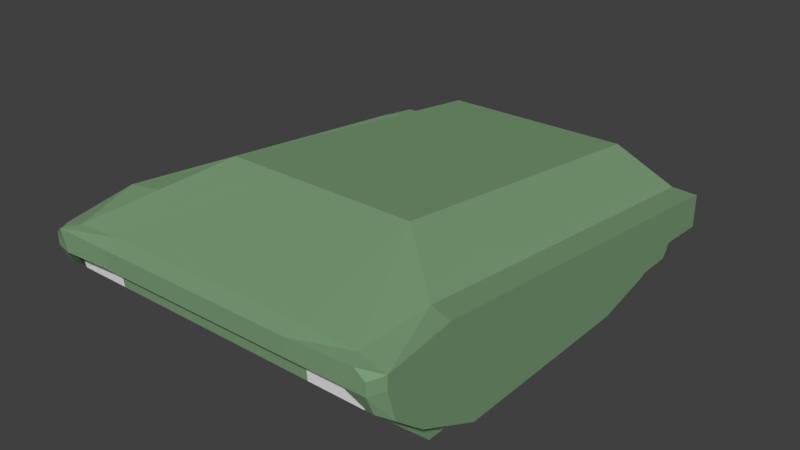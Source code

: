 # Source: TIGERS8.blend  (saved by Blender 2.79.0; exported with 4.5.12 LTS)
import bpy
from mathutils import Matrix  # noqa: F401  (used for matrix-valued properties, if any)

bpy.ops.wm.read_factory_settings(use_empty=True)
scene = bpy.context.scene
scene.name = 'Scene'

# ---- collections
col_collection_1 = bpy.data.collections.new('Collection 1'); scene.collection.children.link(col_collection_1)

# ---- materials (node trees are filled in below, after node groups)
mat_material_001 = bpy.data.materials.new('Material.001')
mat_material_001.alpha_threshold = 0.0
mat_material_001.use_transparent_shadow = False
mat_material_001.diffuse_color = (0.1957, 0.3383, 0.1821, 1.0)
mat_material_001.specular_color = (0.2564, 0.2564, 0.2564)
mat_material_001.roughness = 0.5
mat_material_001.specular_intensity = 0.0
mat_material_002 = bpy.data.materials.new('Material.002')
mat_material_002.alpha_threshold = 0.0
mat_material_002.use_transparent_shadow = False
mat_material_002.roughness = 0.5
mat_material_003 = bpy.data.materials.new('Material.003')
mat_material_003.alpha_threshold = 0.0
mat_material_003.use_transparent_shadow = False
mat_material_003.roughness = 0.5

# ---- material node trees

# ---- world
world_world = bpy.data.worlds.new('World'); scene.world = world_world
world_world.color = (0.05088, 0.05088, 0.05088)
world_world.use_sun_shadow = False
world_world.sun_shadow_jitter_overblur = 0.0
world_world.cycles.sampling_method = 'MANUAL'

# ---- meshes
me_cube_001 = bpy.data.meshes.new('Cube.001')
me_cube_001.from_pydata([(-0.6678, 0.9419, 0.6945), (-0.6678, -0.981, 0.4766), (-0.6678, 0.9686, 0.07794), (-0.6678, -0.9239, 0.07794), (-1.093, 0.9419, 0.751), (-1.021, -0.981, 0.4766), (-1.021, 0.9686, 0.07794), (-1.021, -0.9239, 0.07794), (-0.6678, -1.04, 0.2658), (-0.6678, -1.029, 0.4497), (-1.021, -1.04, 0.2658), (-1.021, -1.029, 0.4497), (-0.6678, 1.348, 0.6973), (-0.6678, 1.338, 0.5256), (-1.021, 1.344, 0.6973), (-1.021, 1.338, 0.5256), (0.6828, -0.981, 0.4648), (0.6828, 0.9419, 0.6945), (0.6828, -0.9239, 0.07794), (0.6828, 0.9686, 0.07794), (1.018, -0.981, 0.4648), (1.06, 0.9419, 0.751), (1.018, -0.9239, 0.07794), (1.018, 0.9686, 0.07794), (0.6828, -1.029, 0.4497), (0.6828, -1.04, 0.2658), (1.018, -1.029, 0.4497), (1.018, -1.04, 0.2658), (0.6828, 1.338, 0.5256), (0.6828, 1.348, 0.6973), (1.018, 1.338, 0.5256), (1.018, 1.362, 0.6973), (0.9604, 0.9419, 0.828), (0.9604, -0.981, 0.5418), (0.6386, 0.7097, 1.03), (0.6386, -0.9238, 0.7581), (-0.9934, 0.9419, 0.828), (-0.6236, -0.9238, 0.7692), (-0.6236, 0.7097, 1.03), (-0.6678, 1.348, 0.8376), (-0.9934, 1.344, 0.8337), (-0.9934, -0.981, 0.5537), (0.6828, 1.348, 0.8272), (0.9604, 1.362, 0.8234), (-1.093, 0.6672, 0.7118), (-1.093, 0.3925, 0.6726), (-1.093, 0.1178, 0.6334), (-1.093, -0.1569, 0.5942), (-1.093, -0.4316, 0.555), (-1.093, -0.7063, 0.5158), (1.06, -0.7063, 0.5056), (1.06, -0.4316, 0.5465), (1.06, -0.1569, 0.5874), (1.06, 0.1178, 0.6283), (1.06, 0.3925, 0.6692), (1.06, 0.6672, 0.7101), (-1.162, -0.981, 0.547), (-1.162, 0.9939, 0.8388), (-1.162, 1.344, 0.7817), (1.129, 0.9939, 0.8388), (1.129, 0.7018, 0.7971), (1.129, 1.343, 0.6888), (1.129, 0.9939, 0.7569), (1.129, 0.7018, 0.7134), (-1.162, 1.344, 0.6998), (-1.162, 0.9939, 0.7569), (-1.162, -0.981, 0.4525), (-1.162, -0.759, 0.5068), (1.129, 1.343, 0.7707), (-1.162, -0.759, 0.5887), (1.129, -0.981, 0.4525), (1.129, -0.981, 0.547), (-1.162, 0.7018, 0.7152), (-1.162, -0.1747, 0.5902), (-1.162, -0.4669, 0.5485), (1.129, -0.759, 0.5068), (1.129, -0.4669, 0.5485), (1.129, -0.1747, 0.5829), (1.129, -0.759, 0.5887), (1.129, -0.4669, 0.6304), (1.129, -0.1747, 0.6721), (-1.162, 0.7018, 0.7971), (-1.162, -0.1747, 0.6721), (-1.162, -0.4669, 0.6304), (-1.123, -0.6884, 0.3534), (-1.123, -0.981, 0.3534), (-1.123, 1.094, 0.3383), (-1.123, 1.298, 0.5012), (1.09, 0.7951, 0.154), (1.09, 1.094, 0.3383), (1.09, 1.298, 0.4909), (-1.162, -0.7411, 0.3444), (-1.162, -0.981, 0.3292), (-1.123, 0.7951, 0.1523), (-1.123, -0.1569, 0.154), (-1.123, -0.4316, 0.243), (1.09, -0.981, 0.3415), (1.09, -0.6884, 0.3432), (1.09, -0.4316, 0.2345), (1.09, -0.1569, 0.154), (1.09, 0.1178, 0.155), (1.09, 0.3925, 0.154), (1.129, 1.146, 0.3442), (1.129, 1.298, 0.5037), (1.129, 0.8296, 0.154), (-1.162, 1.146, 0.3442), (-1.162, 1.3, 0.5037), (1.129, -0.1747, 0.154), (1.129, -0.4669, 0.2364), (1.129, -0.7411, 0.3444), (1.129, -0.981, 0.3292), (-1.162, -0.4669, 0.2364), (-1.162, -0.1747, 0.154), (-1.162, 0.8296, 0.154), (-0.6419, 1.42, 0.6927), (-0.9793, 1.417, 0.6927), (0.6598, 1.42, 0.6827), (0.9816, 1.434, 0.6827), (-1.052, 1.417, 0.8241), (-0.6419, 1.42, 0.8073), (0.6598, 1.42, 0.7973), (-1.118, 1.417, 0.774), (1.024, 1.434, 0.8141), (1.09, 1.416, 0.7634), (1.09, 1.416, 0.6845), (-1.118, 1.417, 0.695), (-1.118, 1.374, 0.5721), (-1.081, 1.372, 0.5697), (1.09, 1.372, 0.5615), (1.053, 1.372, 0.5597)], [], [(2, 3, 7, 6), (2, 6, 15, 13), (8, 9, 11, 10), (1, 5, 11, 9), (7, 3, 8, 10), (43, 68, 123, 122), (18, 19, 23, 22), (18, 22, 27, 25), (24, 25, 27, 26), (20, 16, 24, 26), (58, 40, 118, 121), (23, 19, 28, 30), (64, 58, 121, 125), (103, 90, 129, 128), (1, 9, 8, 3, 2, 13, 12, 0), (17, 29, 28, 19, 18, 25, 24, 16), (39, 42, 120, 119), (40, 36, 38, 39), (62, 61, 68, 59), (34, 32, 43, 42), (75, 76, 79, 78), (36, 40, 58, 57), (34, 42, 39, 38), (62, 63, 104, 102), (20, 50, 97, 96), (14, 87, 127, 115), (37, 38, 36, 41), (70, 75, 78, 71), (76, 77, 80, 79), (74, 67, 69, 83), (73, 74, 83, 82), (63, 77, 107, 104), (34, 35, 33, 32), (63, 60, 80, 77), (61, 62, 102, 103), (48, 49, 84, 95), (65, 72, 81, 57), (67, 66, 56, 69), (63, 62, 59, 60), (64, 65, 57, 58), (38, 37, 35, 34), (55, 21, 89, 88), (5, 41, 56, 66), (47, 48, 95, 94), (5, 66, 92, 85), (33, 20, 70, 71), (106, 64, 125, 126), (70, 20, 96, 110), (43, 32, 59, 68), (14, 4, 86, 87), (95, 84, 91, 111), (88, 89, 102, 104), (94, 95, 111, 112), (87, 86, 105, 106), (96, 97, 109, 110), (97, 98, 108, 109), (84, 85, 92, 91), (98, 99, 107, 108), (89, 90, 103, 102), (86, 93, 113, 105), (50, 51, 98, 97), (65, 64, 106, 105), (49, 5, 85, 84), (51, 52, 99, 98), (72, 73, 82, 81), (77, 76, 108, 107), (52, 53, 100, 99), (72, 65, 105, 113), (76, 75, 109, 108), (53, 54, 101, 100), (66, 67, 91, 92), (75, 70, 110, 109), (54, 55, 88, 101), (21, 31, 90, 89), (67, 74, 111, 91), (74, 73, 112, 111), (4, 44, 93, 86), (32, 33, 71, 78, 79, 80, 60, 59), (36, 57, 81, 82, 83, 69, 56, 41), (21, 55, 54, 53, 52, 51, 50, 20, 26, 27, 22, 23, 30, 31), (5, 49, 48, 47, 46, 45, 44, 4, 14, 15, 6, 7, 10, 11), (73, 72, 113, 112), (16, 1, 12, 29), (87, 106, 126, 127), (117, 116, 120, 122), (116, 114, 119, 120), (114, 115, 118, 119), (118, 115, 125, 121), (125, 115, 127, 126), (117, 122, 123, 124), (40, 39, 119, 118), (115, 114, 116, 117, 31, 29, 12, 14), (42, 43, 122, 120), (14, 12, 13, 15), (90, 31, 117, 129), (30, 28, 29, 31), (61, 103, 128, 124), (68, 61, 124, 123), (12, 29, 28, 13), (99, 100, 101, 88, 104, 107), (44, 45, 46, 47, 94, 112, 113, 93), (1, 16, 20, 33, 35, 37, 41, 5), (117, 124, 128, 129)])
me_cube_001.polygons.foreach_set('material_index', [2, 2, 2, 2, 2, 0, 1, 1, 1, 1, 0, 1, 0, 0, 0, 0, 0, 0, 0, 0, 0, 0, 0, 0, 0, 0, 0, 0, 0, 0, 0, 0, 0, 0, 0, 0, 0, 0, 0, 0, 0, 0, 0, 0, 0, 0, 0, 0, 0, 0, 0, 0, 0, 0, 0, 0, 0, 0, 0, 0, 0, 0, 0, 0, 0, 0, 0, 0, 0, 0, 0, 0, 0, 0, 0, 0, 0, 0, 0, 0, 0, 0, 0, 0, 0, 0, 0, 0, 0, 0, 0, 0, 0, 2, 0, 1, 0, 0, 0, 0, 0, 0, 0])
_uv = me_cube_001.uv_layers.new(name='UVMap')
_uv.uv.foreach_set('vector', [0.9896, 0.25, 0.9896, 0.8364, 0.9112, 0.8364, 0.9112, 0.25, 0.9896, 0.25, 0.9112, 0.25, 0.9112, 0.07017, 0.9896, 0.07017, 0.9896, 0.9048, 0.9896, 0.9619, 0.9112, 0.9619, 0.9112, 0.9048, 0.9896, 0.979, 0.9112, 0.979, 0.9112, 0.9619, 0.9896, 0.9619, 0.9112, 0.8364, 0.9896, 0.8364, 0.9896, 0.9048, 0.9112, 0.9048, 0.5914, 0.9059, 0.6203, 0.9028, 0.6156, 0.9154, 0.602, 0.9176, 0.9124, 0.8375, 0.9124, 0.2505, 0.9871, 0.2505, 0.9871, 0.8375, 0.9132, 0.8376, 0.9878, 0.8376, 0.9878, 0.9061, 0.9132, 0.9061, 0.9132, 0.9632, 0.9132, 0.9061, 0.9878, 0.9061, 0.9878, 0.9632, 0.9878, 0.9788, 0.9132, 0.9788, 0.9132, 0.9632, 0.9878, 0.9632, 0.2438, 0.9032, 0.273, 0.9034, 0.2631, 0.9153, 0.2495, 0.916, 0.9871, 0.2505, 0.9124, 0.2505, 0.9124, 0.07043, 0.9871, 0.07043, 0.8458, 0.3315, 0.8502, 0.3605, 0.8799, 0.3531, 0.8755, 0.325, 0.682, 0.5617, 0.6829, 0.5595, 0.6888, 0.5614, 0.6877, 0.5631, 0.4512, 0.09898, 0.4425, 0.09426, 0.4399, 0.06113, 0.4603, 0.02069, 0.8017, 0.02069, 0.8671, 0.1011, 0.8718, 0.132, 0.7986, 0.1327, 0.7962, 0.1306, 0.8694, 0.1291, 0.8676, 0.09998, 0.8007, 0.01942, 0.4594, 0.01982, 0.4385, 0.05429, 0.4406, 0.08745, 0.4493, 0.09014, 0.3267, 0.9048, 0.5462, 0.9043, 0.5426, 0.9171, 0.3308, 0.9176, 0.273, 0.9034, 0.2741, 0.8365, 0.3404, 0.8001, 0.3267, 0.9048, 0.7245, 0.371, 0.845, 0.3291, 0.8493, 0.3581, 0.7287, 0.4, 0.5311, 0.801, 0.5901, 0.837, 0.5914, 0.9059, 0.5462, 0.9043, 0.08903, 0.3707, 0.195, 0.3708, 0.1991, 0.3999, 0.09317, 0.3998, 0.2741, 0.8365, 0.273, 0.9034, 0.2438, 0.9032, 0.2464, 0.8444, 0.5311, 0.801, 0.5462, 0.9043, 0.3267, 0.9048, 0.3404, 0.8001, 0.7245, 0.371, 0.6185, 0.3703, 0.6357, 0.165, 0.7576, 0.2166, 0.6233, 0.4524, 0.6319, 0.4642, 0.6244, 0.4698, 0.6185, 0.4563, 0.8123, 0.5547, 0.8252, 0.5561, 0.8195, 0.5587, 0.81, 0.5589, 0.3471, 0.556, 0.3404, 0.8001, 0.2741, 0.8365, 0.2804, 0.5319, 0.007419, 0.3626, 0.08903, 0.3707, 0.09317, 0.3998, 0.0122, 0.3962, 0.195, 0.3708, 0.3005, 0.3682, 0.305, 0.3999, 0.1991, 0.3999, 0.195, 0.3697, 0.08906, 0.3697, 0.09323, 0.3988, 0.1991, 0.3988, 0.3009, 0.3696, 0.195, 0.3697, 0.1991, 0.3988, 0.3051, 0.3987, 0.6185, 0.3703, 0.3005, 0.3682, 0.2788, 0.2158, 0.6357, 0.165, 0.5311, 0.801, 0.532, 0.5562, 0.591, 0.5353, 0.5901, 0.837, 0.6185, 0.3703, 0.6228, 0.4, 0.305, 0.3999, 0.3005, 0.3682, 0.845, 0.3291, 0.7245, 0.371, 0.7576, 0.2166, 0.8199, 0.2656, 0.8664, 0.4731, 0.8769, 0.4622, 0.884, 0.4681, 0.8797, 0.483, 0.7246, 0.3695, 0.6187, 0.3696, 0.6228, 0.3987, 0.7287, 0.3986, 0.08906, 0.3697, 0.007446, 0.3617, 0.01225, 0.3953, 0.09323, 0.3988, 0.6185, 0.3703, 0.7245, 0.371, 0.7287, 0.4, 0.6228, 0.4, 0.8458, 0.3315, 0.7246, 0.3695, 0.7287, 0.3986, 0.8502, 0.3605, 0.3404, 0.8001, 0.3471, 0.556, 0.532, 0.5562, 0.5311, 0.801, 0.6805, 0.5219, 0.6887, 0.535, 0.6711, 0.5513, 0.6574, 0.5395, 0.1422, 0.4607, 0.142, 0.5364, 0.1835, 0.479, 0.1813, 0.4637, 0.8559, 0.4838, 0.8664, 0.4731, 0.8797, 0.483, 0.8743, 0.4969, 0.02065, 0.1067, 4.732e-05, 0.0859, 0.02309, 0.04835, 0.02807, 0.06347, 0.1384, 0.5475, 0.1384, 0.4705, 0.1782, 0.4732, 0.1805, 0.4887, 0.827, 0.5601, 0.8187, 0.5682, 0.8149, 0.5652, 0.8207, 0.5605, 0.6195, 0.4507, 0.6233, 0.4524, 0.6185, 0.4563, 0.6164, 0.4564, 0.5914, 0.9059, 0.5901, 0.837, 0.6174, 0.845, 0.6203, 0.9028, 0.8123, 0.5547, 0.8187, 0.5319, 0.8373, 0.5479, 0.8252, 0.5561, 0.8797, 0.483, 0.884, 0.4681, 0.8874, 0.4665, 0.8824, 0.4822, 0.6574, 0.5395, 0.6711, 0.5513, 0.6716, 0.5547, 0.6568, 0.542, 0.8743, 0.4969, 0.8797, 0.483, 0.8824, 0.4822, 0.8765, 0.497, 0.8252, 0.5561, 0.8373, 0.5479, 0.8369, 0.5515, 0.8262, 0.558, 0.6185, 0.4563, 0.6244, 0.4698, 0.6211, 0.4677, 0.6164, 0.4564, 0.6244, 0.4698, 0.6286, 0.4852, 0.626, 0.4841, 0.6211, 0.4677, 0.884, 0.4681, 0.892, 0.4541, 0.8941, 0.4553, 0.8874, 0.4665, 0.6286, 0.4852, 0.6337, 0.499, 0.6316, 0.4991, 0.626, 0.4841, 0.6711, 0.5513, 0.6829, 0.5595, 0.682, 0.5617, 0.6716, 0.5547, 0.8373, 0.5479, 0.8512, 0.5359, 0.8518, 0.5384, 0.8369, 0.5515, 0.6319, 0.4642, 0.6423, 0.4755, 0.6286, 0.4852, 0.6244, 0.4698, 0.7246, 0.3695, 0.8458, 0.3315, 0.8205, 0.264, 0.7575, 0.2152, 0.8769, 0.4622, 0.8862, 0.4507, 0.892, 0.4541, 0.884, 0.4681, 0.6423, 0.4755, 0.6527, 0.4867, 0.6337, 0.499, 0.6286, 0.4852, 0.6187, 0.3696, 0.3009, 0.3696, 0.3051, 0.3987, 0.6228, 0.3987, 0.3005, 0.3682, 0.195, 0.3708, 0.1792, 0.2599, 0.2788, 0.2158, 0.6527, 0.4867, 0.6622, 0.4981, 0.6407, 0.5109, 0.6337, 0.499, 0.6187, 0.3696, 0.7246, 0.3695, 0.7575, 0.2152, 0.6356, 0.1637, 0.195, 0.3708, 0.08903, 0.3707, 0.08717, 0.3121, 0.1792, 0.2599, 0.6622, 0.4981, 0.6715, 0.5099, 0.6478, 0.5229, 0.6407, 0.5109, 0.007446, 0.3617, 0.08906, 0.3697, 0.08717, 0.3111, 0.001185, 0.3179, 0.08903, 0.3707, 0.007419, 0.3626, 0.001185, 0.3188, 0.08717, 0.3121, 0.6715, 0.5099, 0.6805, 0.5219, 0.6574, 0.5395, 0.6478, 0.5229, 0.6887, 0.535, 0.6952, 0.5579, 0.6829, 0.5595, 0.6711, 0.5513, 0.08906, 0.3697, 0.195, 0.3697, 0.1791, 0.2588, 0.08717, 0.3111, 0.195, 0.3697, 0.3009, 0.3696, 0.2788, 0.2147, 0.1791, 0.2588, 0.8187, 0.5319, 0.8265, 0.5179, 0.8512, 0.5359, 0.8373, 0.5479, 0.5901, 0.837, 0.591, 0.5353, 0.617, 0.5354, 0.617, 0.5703, 0.6169, 0.6159, 0.6168, 0.6614, 0.6165, 0.7981, 0.6174, 0.845, 0.2741, 0.8365, 0.2464, 0.8444, 0.2482, 0.7968, 0.2513, 0.6585, 0.2523, 0.6125, 0.2533, 0.5664, 0.2541, 0.5311, 0.2804, 0.5319, 0.3548, 0.1324, 0.309, 0.1257, 0.2632, 0.1189, 0.2175, 0.1122, 0.1717, 0.1055, 0.1259, 0.09871, 0.08011, 0.09197, 0.03433, 0.08522, 0.02633, 0.08272, 0.02441, 0.05209, 0.04374, 0.02027, 0.3591, 0.02027, 0.4211, 0.09477, 0.4251, 0.1217, 0.04031, 0.09101, 0.08566, 0.09636, 0.131, 0.1017, 0.1764, 0.1071, 0.2217, 0.1124, 0.2671, 0.1178, 0.3124, 0.1231, 0.3577, 0.1285, 0.4248, 0.1181, 0.422, 0.08986, 0.3594, 0.01699, 0.04797, 0.01951, 0.02972, 0.05656, 0.0323, 0.08676, 0.3009, 0.3696, 0.6187, 0.3696, 0.6356, 0.1637, 0.2788, 0.2147, 0.6726, 0.6348, 0.8381, 0.6349, 0.8381, 0.8963, 0.6726, 0.8962, 0.8212, 0.5604, 0.8199, 0.559, 0.825, 0.5565, 0.8262, 0.5578, 0.2668, 0.829, 0.2655, 0.8448, 0.2594, 0.8444, 0.26, 0.8264, 0.2655, 0.8448, 0.2596, 0.9089, 0.2535, 0.9084, 0.2594, 0.8444, 0.2596, 0.9089, 0.2582, 0.9255, 0.2509, 0.9285, 0.2535, 0.9084, 0.8149, 0.5689, 0.7991, 0.5706, 0.8051, 0.5572, 0.8128, 0.5605, 0.8149, 0.5652, 0.81, 0.5589, 0.8195, 0.5587, 0.8207, 0.5605, 0.7063, 0.563, 0.7108, 0.5828, 0.7003, 0.579, 0.6958, 0.5722, 0.273, 0.9034, 0.3267, 0.9048, 0.3308, 0.9176, 0.2631, 0.9153, 0.81, 0.5589, 0.7906, 0.5594, 0.7158, 0.5608, 0.6974, 0.562, 0.6952, 0.5579, 0.7144, 0.5567, 0.792, 0.5552, 0.8123, 0.5547, 0.5462, 0.9043, 0.5914, 0.9059, 0.602, 0.9176, 0.5426, 0.9171, 0.9112, 0.01691, 0.9896, 0.01686, 0.9896, 0.07017, 0.9112, 0.07017, 0.6829, 0.5595, 0.6952, 0.5579, 0.6974, 0.562, 0.6888, 0.5614, 0.9871, 0.07043, 0.9124, 0.07043, 0.9124, 0.01707, 0.9872, 0.01665, 0.845, 0.3291, 0.8199, 0.2656, 0.8532, 0.281, 0.8739, 0.323, 0.8493, 0.3581, 0.845, 0.3291, 0.8739, 0.323, 0.8783, 0.3511, 0.792, 0.5552, 0.7144, 0.5567, 0.7142, 0.5474, 0.7917, 0.5453, 0.6337, 0.499, 0.6407, 0.5109, 0.6478, 0.5229, 0.6574, 0.5395, 0.6568, 0.542, 0.6316, 0.4991, 0.8265, 0.5179, 0.8362, 0.5064, 0.8459, 0.495, 0.8559, 0.4838, 0.8743, 0.4969, 0.8765, 0.497, 0.8518, 0.5384, 0.8512, 0.5359, 0.335, 0.5083, 0.5468, 0.5113, 0.611, 0.5261, 0.591, 0.5353, 0.532, 0.5562, 0.3471, 0.556, 0.2804, 0.5319, 0.2605, 0.5215, 0.6974, 0.562, 0.6938, 0.5671, 0.6877, 0.5631, 0.6888, 0.5614])
me_cube_001.materials.append(mat_material_001)
me_cube_001.materials.append(mat_material_002)
me_cube_001.materials.append(mat_material_003)
me_cube_001.use_remesh_preserve_volume = False
me_cube_001.use_remesh_preserve_attributes = False
me_cube_001.use_mirror_vertex_groups = False
me_cube_001.update()

# ---- objects
ob_cube = bpy.data.objects.new('Cube', me_cube_001)

# ---- transforms, parenting, visibility, modifiers, constraints
ob_cube.location = (0.0, 0.0, 0.0)
ob_cube.rotation_euler = (0.0, -0.0, 3.142)
ob_cube.scale = (1.582, 2.013, 1.582)
ob_cube.lineart.crease_threshold = 0.0

# ---- collection membership
col_collection_1.objects.link(ob_cube)

# ---- scene / render settings (as saved in the file)
scene.frame_start = 1; scene.frame_end = 250; scene.frame_set(1)
scene.render.engine = 'BLENDER_EEVEE_NEXT'
scene.render.resolution_percentage = 50
scene.render.dither_intensity = 0.0
scene.cycles.use_denoising = False
scene.cycles.samples = 128
scene.cycles.sampling_pattern = 'TABULATED_SOBOL'
scene.cycles.use_adaptive_sampling = False
scene.cycles.use_light_tree = False
scene.cycles.blur_glossy = 0.0
scene.cycles.sample_clamp_indirect = 0.0
scene.view_settings.view_transform = 'Standard'
bpy.context.view_layer.update()

# ---- added for rendering (the .blend has no active camera and no usable light): camera, sun
cam_auto = bpy.data.cameras.new('AutoCamera')
cam_auto.lens = 50.0
cam_auto.sensor_width = 36.0
cam_auto.clip_end = 1000.0
ob_auto_camera = bpy.data.objects.new('AutoCamera', cam_auto)
scene.collection.objects.link(ob_auto_camera)
ob_auto_camera.location = (5.89321, -7.4365, 5.57032)
ob_auto_camera.rotation_euler = (1.09748, -7.21219e-08, 0.694738)
scene.camera = ob_auto_camera
light_auto_sun = bpy.data.lights.new('AutoSun', 'SUN')
light_auto_sun.energy = 3.0
light_auto_sun.angle = 0.0523599
ob_auto_sun = bpy.data.objects.new('AutoSun', light_auto_sun)
scene.collection.objects.link(ob_auto_sun)
ob_auto_sun.rotation_euler = (0.872665, 0.174533, 0.523599)
bpy.context.view_layer.update()
